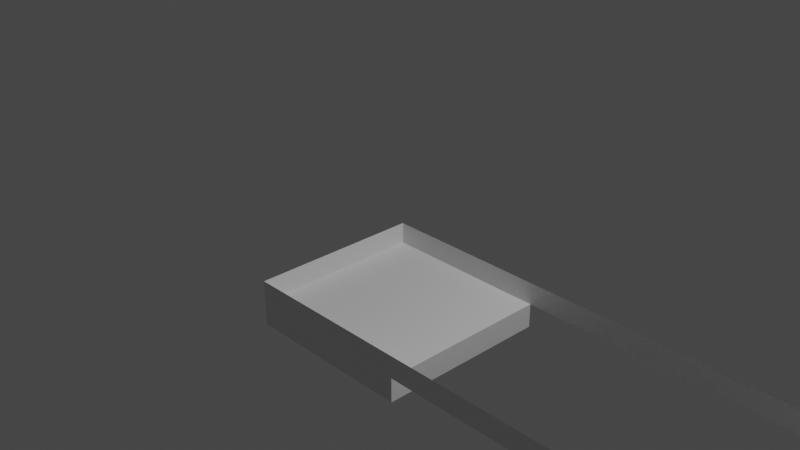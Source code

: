 # Source: Component2.blend  (saved by Blender 3.2.14; exported with 4.5.12 LTS)
import bpy
from mathutils import Matrix  # noqa: F401  (used for matrix-valued properties, if any)

bpy.ops.wm.read_factory_settings(use_empty=True)
scene = bpy.context.scene
scene.name = 'Scene'

# ---- collections
col_collection = bpy.data.collections.new('Collection'); scene.collection.children.link(col_collection)

# ---- materials (node trees are filled in below, after node groups)
mat_material = bpy.data.materials.new('Material')
mat_material.alpha_threshold = 0.0
mat_material.use_transparent_shadow = False
mat_material.line_color = (0.0, 0.0, 0.0, 1.0)

# ---- material node trees
mat_material.use_nodes = True; mat_material.node_tree.nodes.clear()
_N = mat_material.node_tree.nodes; _L = mat_material.node_tree.links
n0 = _N.new('ShaderNodeOutputMaterial'); n0.name = 'Material Output'; n0.location = (300, 300)
n1 = _N.new('ShaderNodeBsdfPrincipled'); n1.name = 'Principled BSDF'; n1.location = (10, 300)
n1.distribution = 'GGX'
n1.subsurface_method = 'RANDOM_WALK_SKIN'
n1.inputs[2].default_value = 0.4
n1.inputs[3].default_value = 1.45
n1.inputs[27].default_value = (0.0, 0.0, 0.0, 1.0)
n1.inputs[28].default_value = 1.0
_L.new(n1.outputs[0], n0.inputs[0])
n0.is_active_output = True

# ---- world
world_world = bpy.data.worlds.new('World'); scene.world = world_world
world_world.use_nodes = True; world_world.node_tree.nodes.clear()
_N = world_world.node_tree.nodes; _L = world_world.node_tree.links
n0 = _N.new('ShaderNodeOutputWorld'); n0.name = 'World Output'; n0.location = (300, 300)
n1 = _N.new('ShaderNodeBackground'); n1.name = 'Background'; n1.location = (10, 300)
n1.inputs[0].default_value = (0.05088, 0.05088, 0.05088, 1.0)
_L.new(n1.outputs[0], n0.inputs[0])
n0.is_active_output = True
world_world.color = (0.05088, 0.05088, 0.05088)
world_world.use_sun_shadow = False
world_world.sun_shadow_jitter_overblur = 0.0

# ---- cameras
cam_camera = bpy.data.cameras.new('Camera')
cam_camera.clip_end = 100.0
cam_camera.ortho_scale = 7.314

# ---- lights
light_light = bpy.data.lights.new('Light', 'POINT')
light_light.transmission_factor = 0.0
light_light.energy = 1000.0
light_light.shadow_soft_size = 0.1
light_light.shadow_maximum_resolution = 0.006
light_light.use_absolute_resolution = True

# ---- meshes
me_cube_001 = bpy.data.meshes.new('Cube.001')
me_cube_001.from_pydata([(-1.0, 1.0, -1.0), (-1.0, -1.0, -1.0), (5.139, 1.0, -1.0), (5.139, -1.0, -1.0), (0.9522, -0.998, -1.0), (0.9522, 1.0, -1.0), (-1.0, -0.998, -1.0), (-1.0, 1.0, -1.0), (5.64, 0.4929, -0.4929), (5.133, 1.0, -1.0), (5.133, -1.0, -1.0), (5.64, -0.4929, -0.4929), (-1.0, -1.0, -0.75), (-1.0, 1.0, -0.75), (5.139, 1.0, -0.75), (5.139, -1.0, -0.75), (5.64, 0.4929, -0.4695), (5.133, 1.0, -0.75), (5.133, -1.0, -0.75), (5.64, -0.4929, -0.4695), (-1.0, -0.998, -1.275), (0.9522, -0.998, -1.275), (0.9522, 1.0, -1.275), (-1.0, 1.0, -1.275)], [], [(13, 14, 2, 0), (5, 7, 6, 4), (16, 8, 9, 17), (18, 10, 11, 19), (10, 9, 8, 11), (8, 16, 19, 11), (1, 3, 15, 12), (1, 12, 13, 0), (6, 20, 21, 4), (5, 22, 23, 7), (7, 23, 20, 6), (5, 4, 21, 22)])
_uv = me_cube_001.uv_layers.new(name='UVMap')
_uv.uv.foreach_set('vector', [0.4062, 0.25, 0.4062, 0.5, 0.375, 0.5, 0.375, 0.25, 0.125, 0.5, 0.375, 0.5, 0.375, 0.75, 0.125, 0.75, 0.4538, 0.5634, 0.4384, 0.5634, 0.375, 0.5, 0.4062, 0.5, 0.4062, 0.75, 0.375, 0.75, 0.4384, 0.6866, 0.4538, 0.6866, 0.375, 0.75, 0.375, 0.5, 0.4384, 0.5634, 0.4384, 0.6866, 0.4384, 0.5634, 0.4538, 0.5634, 0.4538, 0.6866, 0.4384, 0.6866, 0.375, 1.0, 0.375, 0.75, 0.4062, 0.75, 0.4062, 1.0, 0.375, 0.0, 0.4062, 0.0, 0.4062, 0.25, 0.375, 0.25, 0.375, 0.75, 0.4199, 0.75, 0.4199, 1.0, 0.375, 1.0, 0.375, 0.25, 0.4199, 0.25, 0.4199, 0.5, 0.375, 0.5, 0.375, 0.5, 0.4199, 0.5, 0.4199, 0.75, 0.375, 0.75, 0.375, 0.25, 0.375, 1.0, 0.4199, 1.0, 0.4199, 0.25])
me_cube_001.materials.append(mat_material)
me_cube_001.use_mirror_vertex_groups = False
me_cube_001.update()

# ---- objects
ob_light = bpy.data.objects.new('Light', light_light)
ob_camera = bpy.data.objects.new('Camera', cam_camera)
ob_cube_001 = bpy.data.objects.new('Cube.001', me_cube_001)

# ---- transforms, parenting, visibility, modifiers, constraints
ob_light.location = (4.076, 1.005, 5.904)
ob_light.rotation_euler = (0.6503, 0.05522, 1.866)
ob_light.lock_rotations_4d = False
ob_light.empty_display_type = 'ARROWS'
ob_light.color = (0.0, 0.0, 0.0, 0.0)
ob_light.lineart.crease_threshold = 0.0
ob_camera.location = (7.359, -6.926, 4.958)
ob_camera.rotation_euler = (1.109, 0.0, 0.8149)
ob_camera.lock_rotations_4d = False
ob_camera.empty_display_type = 'ARROWS'
ob_camera.color = (0.0, 0.0, 0.0, 0.0)
ob_camera.display_type = 'WIRE'
ob_camera.lineart.crease_threshold = 0.0
ob_cube_001.location = (0.0, 0.0, 0.0)
ob_cube_001.lock_rotations_4d = False
ob_cube_001.empty_display_type = 'ARROWS'
ob_cube_001.lineart.crease_threshold = 0.0

# ---- collection membership
col_collection.objects.link(ob_light)
col_collection.objects.link(ob_camera)
col_collection.objects.link(ob_cube_001)

# ---- scene / render settings (as saved in the file)
scene.camera = ob_camera
scene.frame_start = 1; scene.frame_end = 250; scene.frame_set(1)
scene.render.engine = 'BLENDER_EEVEE_NEXT'
scene.cycles.sampling_pattern = 'TABULATED_SOBOL'
scene.cycles.use_light_tree = False
scene.view_settings.view_transform = 'Filmic'
bpy.context.view_layer.update()
